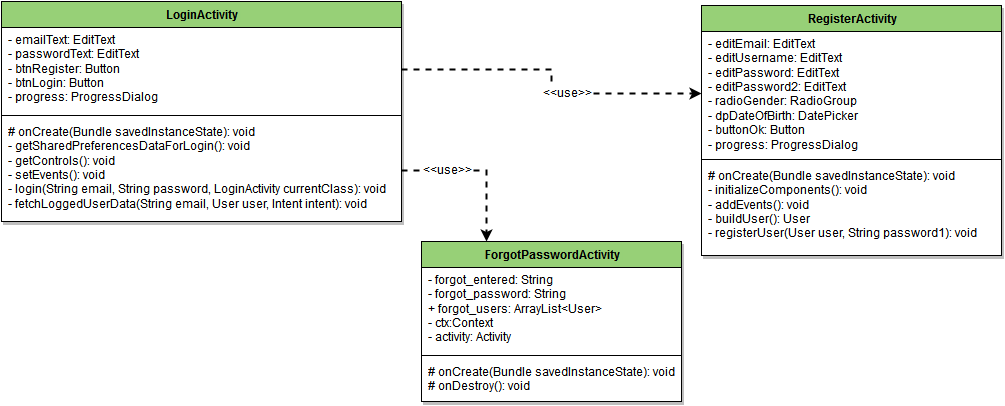

The diagram above was exported from draw.io. Its source (the exported page's mxGraphModel, read from the mxfile embedded in the PNG):
<mxGraphModel dx="1386" dy="532" grid="1" gridSize="10" guides="1" tooltips="1" connect="1" arrows="1" fold="1" page="1" pageScale="1" pageWidth="1169" pageHeight="1652" background="#ffffff" math="0">
  <root>
    <mxCell id="0" />
    <mxCell id="1" parent="0" />
    <mxCell id="2" value="LoginActivity" style="swimlane;html=1;fontStyle=1;align=center;verticalAlign=top;childLayout=stackLayout;horizontal=1;startSize=26;horizontalStack=0;resizeParent=1;resizeLast=0;collapsible=1;marginBottom=0;swimlaneFillColor=#ffffff;shadow=1;fillColor=#97D077;" parent="1" vertex="1">
      <mxGeometry x="50" y="20" width="400" height="220" as="geometry" />
    </mxCell>
    <mxCell id="3" value="- emailText: EditText&lt;br&gt;- passwordText: EditText&lt;br&gt;- btnRegister: Button&lt;br&gt;- btnLogin: Button&lt;br&gt;- progress: ProgressDialog&lt;br&gt;" style="text;html=1;strokeColor=none;fillColor=none;align=left;verticalAlign=top;spacingLeft=4;spacingRight=4;whiteSpace=wrap;overflow=hidden;rotatable=0;points=[[0,0.5],[1,0.5]];portConstraint=eastwest;" parent="2" vertex="1">
      <mxGeometry y="26" width="400" height="84" as="geometry" />
    </mxCell>
    <mxCell id="4" value="" style="line;html=1;strokeWidth=1;fillColor=none;align=left;verticalAlign=middle;spacingTop=-1;spacingLeft=3;spacingRight=3;rotatable=0;labelPosition=right;points=[];portConstraint=eastwest;" parent="2" vertex="1">
      <mxGeometry y="110" width="400" height="8" as="geometry" />
    </mxCell>
    <mxCell id="5" value="# onCreate(Bundle savedInstanceState): void&lt;br&gt;- getSharedPreferencesDataForLogin(): void&lt;br&gt;- getControls(): void&lt;br&gt;- setEvents(): void&lt;br&gt;- login(String email, String password, LoginActivity currentClass): void&lt;br&gt;- fetchLoggedUserData(String email, User user, Intent intent): void&lt;br&gt;" style="text;html=1;strokeColor=none;fillColor=none;align=left;verticalAlign=top;spacingLeft=4;spacingRight=4;whiteSpace=wrap;overflow=hidden;rotatable=0;points=[[0,0.5],[1,0.5]];portConstraint=eastwest;" parent="2" vertex="1">
      <mxGeometry y="118" width="400" height="102" as="geometry" />
    </mxCell>
    <mxCell id="6" value="ForgotPasswordActivity" style="swimlane;html=1;fontStyle=1;align=center;verticalAlign=top;childLayout=stackLayout;horizontal=1;startSize=26;horizontalStack=0;resizeParent=1;resizeLast=0;collapsible=1;marginBottom=0;swimlaneFillColor=#ffffff;shadow=1;fillColor=#97D077;" parent="1" vertex="1">
      <mxGeometry x="470" y="260" width="260" height="160" as="geometry" />
    </mxCell>
    <mxCell id="7" value="- forgot_entered: String&lt;br&gt;- forgot_password: String&lt;br&gt;+ forgot_users: ArrayList&amp;lt;User&amp;gt;&lt;br&gt;- ctx:Context&lt;br&gt;- activity: Activity&lt;br&gt;" style="text;html=1;strokeColor=none;fillColor=none;align=left;verticalAlign=top;spacingLeft=4;spacingRight=4;whiteSpace=wrap;overflow=hidden;rotatable=0;points=[[0,0.5],[1,0.5]];portConstraint=eastwest;" parent="6" vertex="1">
      <mxGeometry y="26" width="260" height="84" as="geometry" />
    </mxCell>
    <mxCell id="8" value="" style="line;html=1;strokeWidth=1;fillColor=none;align=left;verticalAlign=middle;spacingTop=-1;spacingLeft=3;spacingRight=3;rotatable=0;labelPosition=right;points=[];portConstraint=eastwest;" parent="6" vertex="1">
      <mxGeometry y="110" width="260" height="8" as="geometry" />
    </mxCell>
    <mxCell id="9" value="# onCreate(Bundle savedInstanceState): void&lt;br&gt;# onDestroy(): void&lt;br&gt;" style="text;html=1;strokeColor=none;fillColor=none;align=left;verticalAlign=top;spacingLeft=4;spacingRight=4;whiteSpace=wrap;overflow=hidden;rotatable=0;points=[[0,0.5],[1,0.5]];portConstraint=eastwest;" parent="6" vertex="1">
      <mxGeometry y="118" width="260" height="42" as="geometry" />
    </mxCell>
    <mxCell id="10" value="RegisterActivity" style="swimlane;html=1;fontStyle=1;align=center;verticalAlign=top;childLayout=stackLayout;horizontal=1;startSize=26;horizontalStack=0;resizeParent=1;resizeLast=0;collapsible=1;marginBottom=0;swimlaneFillColor=#ffffff;shadow=1;fillColor=#97D077;" parent="1" vertex="1">
      <mxGeometry x="750" y="24" width="300" height="250" as="geometry" />
    </mxCell>
    <mxCell id="11" value="- editEmail: EditText&lt;br&gt;- editUsername: EditText&lt;br&gt;- editPassword: EditText&lt;br&gt;- editPassword2: EditText&lt;br&gt;- radioGender: RadioGroup&lt;br&gt;- dpDateOfBirth: DatePicker&lt;br&gt;- buttonOk: Button&lt;br&gt;- progress: ProgressDialog&lt;br&gt;" style="text;html=1;strokeColor=none;fillColor=none;align=left;verticalAlign=top;spacingLeft=4;spacingRight=4;whiteSpace=wrap;overflow=hidden;rotatable=0;points=[[0,0.5],[1,0.5]];portConstraint=eastwest;" parent="10" vertex="1">
      <mxGeometry y="26" width="300" height="124" as="geometry" />
    </mxCell>
    <mxCell id="12" value="" style="line;html=1;strokeWidth=1;fillColor=none;align=left;verticalAlign=middle;spacingTop=-1;spacingLeft=3;spacingRight=3;rotatable=0;labelPosition=right;points=[];portConstraint=eastwest;" parent="10" vertex="1">
      <mxGeometry y="150" width="300" height="8" as="geometry" />
    </mxCell>
    <mxCell id="13" value="# onCreate(Bundle savedInstanceState): void&lt;br&gt;- initializeComponents(): void&lt;br&gt;- addEvents(): void&lt;br&gt;- buildUser(): User&lt;br&gt;- registerUser(User user, String password1): void&lt;br&gt;" style="text;html=1;strokeColor=none;fillColor=none;align=left;verticalAlign=top;spacingLeft=4;spacingRight=4;whiteSpace=wrap;overflow=hidden;rotatable=0;points=[[0,0.5],[1,0.5]];portConstraint=eastwest;" parent="10" vertex="1">
      <mxGeometry y="158" width="300" height="92" as="geometry" />
    </mxCell>
    <mxCell id="14" style="edgeStyle=orthogonalEdgeStyle;rounded=0;html=1;exitX=1;exitY=0.5;entryX=0.25;entryY=0;dashed=1;jettySize=auto;orthogonalLoop=1;strokeWidth=2;" edge="1" parent="1" source="5" target="6">
      <mxGeometry relative="1" as="geometry" />
    </mxCell>
    <mxCell id="15" value="&amp;lt;&amp;lt;use&amp;gt;&amp;gt;" style="text;html=1;resizable=0;points=[];;align=center;verticalAlign=middle;labelBackgroundColor=#ffffff;" vertex="1" connectable="0" parent="14">
      <mxGeometry x="-0.4205" y="1" relative="1" as="geometry">
        <mxPoint as="offset" />
      </mxGeometry>
    </mxCell>
    <mxCell id="17" style="edgeStyle=orthogonalEdgeStyle;rounded=0;html=1;exitX=1;exitY=0.5;entryX=0;entryY=0.5;dashed=1;jettySize=auto;orthogonalLoop=1;strokeWidth=2;" edge="1" parent="1" source="3" target="11">
      <mxGeometry relative="1" as="geometry" />
    </mxCell>
    <mxCell id="18" value="&amp;lt;&amp;lt;use&amp;gt;&amp;gt;" style="text;html=1;resizable=0;points=[];;align=center;verticalAlign=middle;labelBackgroundColor=#ffffff;" vertex="1" connectable="0" parent="17">
      <mxGeometry x="0.1667" y="1" relative="1" as="geometry">
        <mxPoint as="offset" />
      </mxGeometry>
    </mxCell>
  </root>
</mxGraphModel>